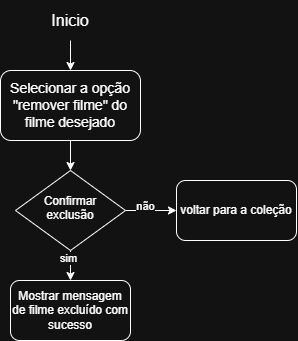

The diagram above was exported from draw.io. Its source (the exported page's mxGraphModel, read from the mxfile embedded in the PNG):
<mxGraphModel dx="774" dy="417" grid="1" gridSize="10" guides="1" tooltips="1" connect="1" arrows="1" fold="1" page="1" pageScale="1" pageWidth="827" pageHeight="1169" math="0" shadow="0">
  <root>
    <mxCell id="0" />
    <mxCell id="1" parent="0" />
    <mxCell id="SAvnngaTzOvcu4aPVBKP-3" edge="1" parent="1" source="SAvnngaTzOvcu4aPVBKP-1" style="edgeStyle=orthogonalEdgeStyle;rounded=0;orthogonalLoop=1;jettySize=auto;html=1;" target="SAvnngaTzOvcu4aPVBKP-2" value="">
      <mxGeometry relative="1" as="geometry" />
    </mxCell>
    <mxCell id="SAvnngaTzOvcu4aPVBKP-1" parent="1" style="text;html=1;whiteSpace=wrap;strokeColor=none;fillColor=none;align=center;verticalAlign=middle;rounded=0;fontSize=16;" value="Inicio" vertex="1">
      <mxGeometry height="40" width="80" x="334" y="30" as="geometry" />
    </mxCell>
    <mxCell id="SAvnngaTzOvcu4aPVBKP-5" edge="1" parent="1" source="SAvnngaTzOvcu4aPVBKP-2" style="edgeStyle=orthogonalEdgeStyle;rounded=0;orthogonalLoop=1;jettySize=auto;html=1;" target="SAvnngaTzOvcu4aPVBKP-4" value="">
      <mxGeometry relative="1" as="geometry" />
    </mxCell>
    <mxCell id="SAvnngaTzOvcu4aPVBKP-2" parent="1" style="rounded=1;whiteSpace=wrap;html=1;fontSize=14;" value="Selecionar a opção &quot;remover filme&quot; do filme desejado" vertex="1">
      <mxGeometry height="70" width="140" x="304" y="100" as="geometry" />
    </mxCell>
    <mxCell id="SAvnngaTzOvcu4aPVBKP-7" edge="1" parent="1" source="SAvnngaTzOvcu4aPVBKP-4" style="edgeStyle=orthogonalEdgeStyle;rounded=0;orthogonalLoop=1;jettySize=auto;html=1;" target="SAvnngaTzOvcu4aPVBKP-6" value="">
      <mxGeometry relative="1" as="geometry" />
    </mxCell>
    <mxCell id="SAvnngaTzOvcu4aPVBKP-8" connectable="0" parent="SAvnngaTzOvcu4aPVBKP-7" style="edgeLabel;html=1;align=center;verticalAlign=middle;resizable=0;points=[];" value="não" vertex="1">
      <mxGeometry relative="1" x="-0.2549" y="5" as="geometry">
        <mxPoint as="offset" />
      </mxGeometry>
    </mxCell>
    <mxCell id="SAvnngaTzOvcu4aPVBKP-12" edge="1" parent="1" source="SAvnngaTzOvcu4aPVBKP-4" style="edgeStyle=orthogonalEdgeStyle;rounded=0;orthogonalLoop=1;jettySize=auto;html=1;" target="SAvnngaTzOvcu4aPVBKP-11" value="">
      <mxGeometry relative="1" as="geometry" />
    </mxCell>
    <mxCell id="SAvnngaTzOvcu4aPVBKP-13" connectable="0" parent="SAvnngaTzOvcu4aPVBKP-12" style="edgeLabel;html=1;align=center;verticalAlign=middle;resizable=0;points=[];" value="sim" vertex="1">
      <mxGeometry relative="1" x="-0.7067" y="-3" as="geometry">
        <mxPoint as="offset" />
      </mxGeometry>
    </mxCell>
    <mxCell id="SAvnngaTzOvcu4aPVBKP-4" parent="1" style="rhombus;whiteSpace=wrap;html=1;shapeInside=1;" value="Confirmar exclusão" vertex="1">
      <mxGeometry height="80" width="110" x="319" y="200" as="geometry" />
    </mxCell>
    <mxCell id="SAvnngaTzOvcu4aPVBKP-6" parent="1" style="rounded=1;whiteSpace=wrap;html=1;" value="voltar para a coleção" vertex="1">
      <mxGeometry height="60" width="120" x="480" y="210" as="geometry" />
    </mxCell>
    <mxCell id="SAvnngaTzOvcu4aPVBKP-11" parent="1" style="rounded=1;whiteSpace=wrap;html=1;" value="Mostrar mensagem de filme excluído com sucesso" vertex="1">
      <mxGeometry height="60" width="120" x="314" y="310" as="geometry" />
    </mxCell>
  </root>
</mxGraphModel>